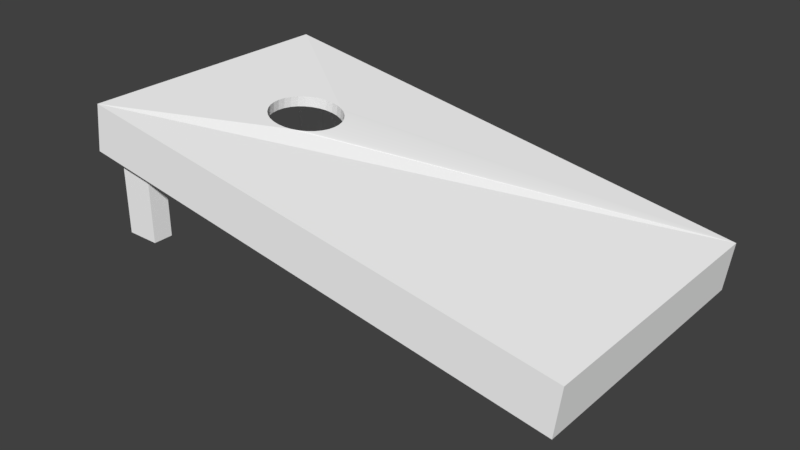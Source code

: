 # Source: cornholeBoardJack.blend  (saved by Blender 2.79.0; exported with 4.5.12 LTS)
import bpy
from mathutils import Matrix  # noqa: F401  (used for matrix-valued properties, if any)

bpy.ops.wm.read_factory_settings(use_empty=True)
scene = bpy.context.scene
scene.name = 'Scene'

# ---- collections
col_collection_1 = bpy.data.collections.new('Collection 1'); scene.collection.children.link(col_collection_1)

# ---- materials (node trees are filled in below, after node groups)
mat_material_002 = bpy.data.materials.new('Material.002')
mat_material_002.alpha_threshold = 0.0
mat_material_002.use_transparent_shadow = False
mat_material_002.diffuse_color = (1.0, 1.0, 1.0, 1.0)
mat_material_002.roughness = 0.5

# ---- material node trees

# ---- world
world_world = bpy.data.worlds.new('World'); scene.world = world_world
world_world.color = (0.05088, 0.05088, 0.05088)
world_world.use_sun_shadow = False
world_world.sun_shadow_jitter_overblur = 0.0
world_world.cycles.sampling_method = 'MANUAL'

# ---- meshes
me_cube = bpy.data.meshes.new('Cube')
me_cube.from_pydata([(1.362, 0.9261, 0.8043), (1.362, -0.9261, 0.8043), (-2.252, -0.9261, 0.9215), (-2.252, 0.9261, 0.9215), (1.436, 1.0, 0.8828), (1.436, -1.0, 0.8828), (-2.326, -1.0, 1.0), (-2.326, 1.0, 1.0), (1.436, 1.0, 0.5226), (1.436, -1.0, 0.5226), (-2.326, 1.0, 0.6397), (-2.326, -1.0, 0.6397), (1.362, 0.9261, 0.5226), (1.362, -0.9261, 0.5226), (-2.252, 0.9261, 0.6397), (-2.252, -0.9261, 0.6397), (-1.917, 0.9261, 0.6397), (-2.174, 0.9261, 0.6397), (-2.214, 0.9261, 0.8781), (-1.95, 0.9261, 0.8802), (-1.917, 0.7848, 0.6397), (-2.174, 0.7848, 0.6397), (-2.214, 0.7848, 0.8781), (-1.95, 0.7848, 0.8802), (-1.844, 0.9261, 0.09015), (-2.098, 0.9261, 0.05699), (-1.844, 0.7848, 0.09015), (-2.098, 0.7848, 0.05699), (-1.918, -0.9261, 0.6397), (-2.175, -0.9261, 0.6397), (-2.201, -0.9261, 0.8423), (-1.952, -0.9261, 0.8729), (-1.918, -0.7764, 0.6397), (-2.175, -0.7764, 0.6397), (-2.201, -0.7764, 0.8423), (-1.952, -0.7764, 0.8729), (-1.845, -0.9261, 0.09085), (-2.099, -0.9261, 0.0567), (-1.845, -0.7764, 0.09085), (-2.099, -0.7764, 0.0567), (-1.406, 0.261, 1.0), (-1.406, 0.2609, 0.9215), (-1.354, 0.266, 1.0), (-1.354, 0.266, 0.9215), (-1.502, -0.2196, 1.0), (-1.502, -0.2197, 0.9215), (-1.456, 0.2459, 1.0), (-1.456, 0.2459, 0.9215), (-1.542, -0.1866, 1.0), (-1.542, -0.1866, 0.9215), (-1.502, 0.2215, 1.0), (-1.501, 0.2214, 0.9215), (-1.575, -0.1464, 1.0), (-1.575, -0.1464, 0.9215), (-1.542, 0.1885, 1.0), (-1.542, 0.1885, 0.9215), (-1.6, -0.1005, 1.0), (-1.599, -0.1005, 0.9215), (-1.575, 0.1484, 1.0), (-1.575, 0.1483, 0.9215), (-1.615, -0.0507, 1.0), (-1.614, -0.05077, 0.9215), (-1.599, 0.1025, 1.0), (-1.599, 0.1025, 0.9215), (-1.62, 0.001051, 1.0), (-1.619, 0.0009849, 0.9215), (-1.615, 0.05279, 1.0), (-1.614, 0.05273, 0.9215), (-1.406, -0.2593, 1.0), (-1.406, -0.2594, 0.9215), (-1.302, 0.2609, 1.0), (-1.302, 0.2608, 0.9215), (-1.456, -0.2442, 1.0), (-1.456, -0.2442, 0.9215), (-1.207, 0.2212, 1.0), (-1.207, 0.2211, 0.9215), (-1.355, -0.2644, 1.0), (-1.355, -0.2645, 0.9215), (-1.253, 0.2458, 1.0), (-1.253, 0.2457, 0.9215), (-1.253, -0.2444, 1.0), (-1.253, -0.2444, 0.9215), (-1.167, 0.1882, 1.0), (-1.167, 0.1881, 0.9215), (-1.303, -0.2594, 1.0), (-1.303, -0.2595, 0.9215), (-1.207, -0.2199, 1.0), (-1.207, -0.22, 0.9215), (-1.134, 0.1479, 1.0), (-1.134, 0.1479, 0.9215), (-1.134, -0.1468, 1.0), (-1.134, -0.1468, 0.9215), (-1.094, 0.0523, 1.0), (-1.094, 0.05223, 0.9215), (-1.109, 0.1021, 1.0), (-1.109, 0.102, 0.9215), (-1.167, -0.1869, 1.0), (-1.167, -0.187, 0.9215), (-1.089, 0.0005442, 1.0), (-1.089, 0.0004785, 0.9215), (-1.094, -0.0512, 1.0), (-1.094, -0.05126, 0.9215), (-1.11, -0.1009, 1.0), (-1.109, -0.101, 0.9215)], [], [(0, 99, 93, 95, 89, 83, 75, 79, 71, 43, 41, 47, 51, 55, 59, 63, 67, 65, 3), (4, 7, 64, 66, 62, 58, 54, 50, 46, 40, 42, 70, 78, 74, 82, 88, 94, 92, 98), (8, 4, 5, 9), (9, 5, 6, 11), (11, 6, 7, 10), (4, 8, 10, 7), (13, 12, 8, 9), (12, 16, 17, 14, 10, 8), (15, 29, 28, 13, 9, 11), (14, 15, 11, 10), (1, 0, 12, 13), (0, 3, 14, 17, 18, 19, 16, 12), (2, 1, 13, 28, 31, 30, 29, 15), (3, 2, 15, 14), (18, 17, 21, 22), (20, 23, 22, 21), (19, 18, 22, 23), (16, 19, 23, 20), (21, 17, 25, 27), (25, 24, 26, 27), (20, 21, 27, 26), (17, 16, 24, 25), (16, 20, 26, 24), (30, 31, 35, 34), (33, 34, 35, 32), (33, 32, 38, 39), (31, 28, 32, 35), (29, 30, 34, 33), (36, 37, 39, 38), (28, 29, 37, 36), (32, 28, 36, 38), (29, 33, 39, 37), (101, 100, 98, 99), (3, 65, 61, 57, 53, 49, 45, 73, 69, 77, 85, 81, 87, 97, 91, 103, 101, 99, 0, 1, 2), (91, 90, 102, 103), (97, 96, 90, 91), (67, 66, 64, 65), (93, 92, 94, 95), (99, 98, 92, 93), (89, 88, 82, 83), (43, 42, 40, 41), (69, 68, 76, 77), (59, 58, 62, 63), (77, 76, 84, 85), (41, 40, 46, 47), (83, 82, 74, 75), (45, 44, 72, 73), (75, 74, 78, 79), (87, 86, 96, 97), (51, 50, 54, 55), (63, 62, 66, 67), (98, 100, 102, 90, 96, 86, 80, 84, 76, 68, 72, 44, 48, 52, 56, 60, 64, 7, 6, 5, 4), (81, 80, 86, 87), (49, 48, 44, 45), (57, 56, 52, 53), (95, 94, 88, 89), (71, 70, 42, 43), (65, 64, 60, 61), (103, 102, 100, 101), (73, 72, 68, 69), (47, 46, 50, 51), (79, 78, 70, 71), (61, 60, 56, 57), (85, 84, 80, 81), (55, 54, 58, 59), (53, 52, 48, 49)])
_uv = me_cube.uv_layers.new(name='UVMap')
_uv.uv.foreach_set('vector', [0.8201, 0.6437, 0.6904, 0.2072, 0.6977, 0.2063, 0.7046, 0.2037, 0.7111, 0.1993, 0.7167, 0.1934, 0.7213, 0.1863, 0.7248, 0.1781, 0.7269, 0.1692, 0.7276, 0.16, 0.7269, 0.1508, 0.7248, 0.1419, 0.7214, 0.1337, 0.7168, 0.1266, 0.7111, 0.1207, 0.7047, 0.1163, 0.6977, 0.1136, 0.6905, 0.1127, 0.8201, 4.747e-05, 0.0, 0.6701, 7.518e-08, 9.379e-05, 0.14, 0.1258, 0.1328, 0.1268, 0.1258, 0.1295, 0.1194, 0.1338, 0.1137, 0.1397, 0.1091, 0.1469, 0.1057, 0.1551, 0.1036, 0.1639, 0.1029, 0.1732, 0.1036, 0.1824, 0.1057, 0.1913, 0.1092, 0.1994, 0.1138, 0.2066, 0.1194, 0.2124, 0.1259, 0.2168, 0.1328, 0.2195, 0.1401, 0.2204, 0.5606, 0.6439, 0.611, 0.6437, 0.611, 0.9999, 0.5606, 1.0, 0.8706, 0.0, 0.9211, 0.002021, 0.9211, 0.6658, 0.8706, 0.6638, 0.611, 0.6437, 0.6614, 0.6439, 0.6614, 1.0, 0.611, 0.9999, 0.8201, 0.002021, 0.8706, 0.0, 0.8706, 0.6638, 0.8201, 0.6658, 0.2906, 0.6568, 0.5502, 0.6569, 0.5606, 0.6701, 0.2803, 0.67, 0.5502, 0.6569, 0.5502, 0.07284, 0.5502, 0.02712, 0.5502, 0.01322, 0.5606, 4.985e-05, 0.5606, 0.6701, 0.2906, 0.01318, 0.2906, 0.02686, 0.2906, 0.07264, 0.2906, 0.6568, 0.2803, 0.67, 0.2803, 0.0, 0.5502, 0.01322, 0.2906, 0.01318, 0.2803, 0.0, 0.5606, 4.985e-05, 0.7008, 0.9735, 0.7008, 0.6437, 0.7403, 0.6438, 0.7403, 0.9736, 0.9211, 0.6377, 0.9211, 0.0, 0.9605, 0.001645, 0.9602, 0.01539, 0.927, 0.006914, 0.9255, 0.05334, 0.959, 0.06062, 0.9605, 0.6394, 0.9605, 0.6394, 0.9605, 0.001645, 1.0, 0.0, 0.9985, 0.5789, 0.966, 0.5862, 0.9714, 0.63, 0.9997, 0.6242, 1.0, 0.6377, 0.6614, 0.9736, 0.6614, 0.6438, 0.7008, 0.6437, 0.7008, 0.9735, 0.4654, 0.8173, 0.4653, 0.7745, 0.4851, 0.7746, 0.4851, 0.8174, 0.3165, 0.7689, 0.3165, 0.8121, 0.2803, 0.8181, 0.2813, 0.775, 0.0, 0.7171, 2.506e-08, 0.6701, 0.0198, 0.6701, 0.0198, 0.7171, 0.4851, 0.7133, 0.4851, 0.6702, 0.5049, 0.6701, 0.5049, 0.7132, 0.4851, 0.7746, 0.4653, 0.7745, 0.4654, 0.6701, 0.4851, 0.6702, 0.03959, 0.6701, 0.03959, 0.7156, 0.0198, 0.7156, 0.0198, 0.6701, 0.3165, 0.7689, 0.2813, 0.775, 0.2806, 0.6703, 0.3162, 0.6701, 0.4234, 0.7748, 0.3881, 0.769, 0.3878, 0.6702, 0.4234, 0.6701, 0.4851, 0.7133, 0.5049, 0.7132, 0.5049, 0.8117, 0.4851, 0.8118, 0.5469, 0.6701, 0.5469, 0.7147, 0.5259, 0.7147, 0.5259, 0.6701, 0.3522, 0.7748, 0.3522, 0.8112, 0.3173, 0.811, 0.3168, 0.7691, 0.3522, 0.7748, 0.3168, 0.7691, 0.3165, 0.6704, 0.3522, 0.6701, 0.4653, 0.6701, 0.4653, 0.7119, 0.4443, 0.712, 0.4444, 0.6702, 0.4443, 0.7746, 0.4443, 0.8109, 0.4234, 0.8109, 0.4234, 0.7746, 0.5259, 0.6701, 0.5259, 0.7156, 0.5049, 0.7156, 0.5049, 0.6701, 0.3525, 0.6758, 0.3878, 0.6701, 0.3878, 0.7748, 0.3522, 0.7745, 0.4443, 0.712, 0.4653, 0.7119, 0.4653, 0.8103, 0.4444, 0.8104, 0.4443, 0.7746, 0.4234, 0.7746, 0.4234, 0.6701, 0.4443, 0.6702, 0.5469, 0.6948, 0.5579, 0.6949, 0.5579, 0.7041, 0.5469, 0.7041, 0.8201, 4.747e-05, 0.6905, 0.1127, 0.6832, 0.1136, 0.6763, 0.1163, 0.6698, 0.1206, 0.6642, 0.1265, 0.6596, 0.1337, 0.6561, 0.1418, 0.654, 0.1507, 0.6533, 0.1599, 0.654, 0.1691, 0.6561, 0.178, 0.6595, 0.1862, 0.6641, 0.1933, 0.6698, 0.1992, 0.6762, 0.2036, 0.6832, 0.2063, 0.6904, 0.2072, 0.8201, 0.6437, 0.5606, 0.6437, 0.5606, 0.0, 0.5472, 0.6775, 0.5582, 0.6775, 0.558, 0.6859, 0.547, 0.6858, 0.5474, 0.6701, 0.5584, 0.6701, 0.5582, 0.6775, 0.5472, 0.6775, 0.05062, 0.7122, 0.03963, 0.7122, 0.03959, 0.703, 0.05059, 0.7029, 0.5469, 0.7132, 0.5579, 0.7133, 0.558, 0.722, 0.547, 0.722, 0.5469, 0.7041, 0.5579, 0.7041, 0.5579, 0.7133, 0.5469, 0.7132, 0.5472, 0.73, 0.5582, 0.73, 0.5584, 0.7369, 0.5474, 0.7369, 0.05115, 0.7052, 0.06216, 0.7052, 0.06216, 0.7142, 0.05115, 0.7142, 0.07317, 0.7105, 0.06216, 0.7105, 0.06216, 0.7013, 0.07317, 0.7012, 0.05091, 0.7295, 0.03992, 0.7295, 0.03974, 0.7212, 0.05073, 0.7211, 0.07317, 0.7012, 0.06216, 0.7013, 0.06216, 0.6923, 0.07317, 0.6922, 0.05115, 0.7142, 0.06216, 0.7142, 0.06216, 0.7226, 0.05115, 0.7226, 0.05115, 0.6701, 0.06216, 0.6702, 0.06216, 0.6781, 0.05115, 0.678, 0.07317, 0.7283, 0.06216, 0.7284, 0.06216, 0.7197, 0.07317, 0.7196, 0.05115, 0.678, 0.06216, 0.6781, 0.06216, 0.6868, 0.05115, 0.6868, 0.07317, 0.6764, 0.06216, 0.6764, 0.06216, 0.6702, 0.07317, 0.6701, 0.05115, 0.73, 0.06216, 0.7301, 0.06216, 0.7363, 0.05115, 0.7363, 0.05073, 0.7211, 0.03974, 0.7212, 0.03963, 0.7122, 0.05062, 0.7122, 0.1401, 0.2204, 0.1473, 0.2195, 0.1543, 0.2168, 0.1607, 0.2124, 0.1664, 0.2065, 0.171, 0.1993, 0.1744, 0.1912, 0.1765, 0.1823, 0.1772, 0.1731, 0.1765, 0.1638, 0.1744, 0.155, 0.1709, 0.1468, 0.1663, 0.1396, 0.1607, 0.1338, 0.1542, 0.1294, 0.1473, 0.1267, 0.14, 0.1258, 7.518e-08, 9.379e-05, 0.2803, 0.0, 0.2803, 0.67, 0.0, 0.6701, 0.07317, 0.6838, 0.06216, 0.6839, 0.06216, 0.6764, 0.07317, 0.6764, 0.07317, 0.7363, 0.06216, 0.7363, 0.06216, 0.7284, 0.07317, 0.7283, 0.05073, 0.685, 0.03974, 0.685, 0.03992, 0.6771, 0.05091, 0.677, 0.547, 0.722, 0.558, 0.722, 0.5582, 0.73, 0.5472, 0.73, 0.05115, 0.6959, 0.06216, 0.696, 0.06216, 0.7052, 0.05115, 0.7052, 0.05059, 0.7029, 0.03959, 0.703, 0.03963, 0.6938, 0.05062, 0.6937, 0.547, 0.6858, 0.558, 0.6859, 0.5579, 0.6949, 0.5469, 0.6948, 0.07317, 0.7196, 0.06216, 0.7197, 0.06216, 0.7105, 0.07317, 0.7105, 0.05115, 0.7226, 0.06216, 0.7226, 0.06216, 0.7301, 0.05115, 0.73, 0.05115, 0.6868, 0.06216, 0.6868, 0.06216, 0.696, 0.05115, 0.6959, 0.05062, 0.6937, 0.03963, 0.6938, 0.03974, 0.685, 0.05073, 0.685, 0.07317, 0.6922, 0.06216, 0.6923, 0.06216, 0.6839, 0.07317, 0.6838, 0.05115, 0.7369, 0.04016, 0.7369, 0.03992, 0.7295, 0.05091, 0.7295, 0.05091, 0.677, 0.03992, 0.6771, 0.04016, 0.6702, 0.05115, 0.6701])
me_cube.materials.append(mat_material_002)
me_cube.use_remesh_preserve_volume = False
me_cube.use_remesh_preserve_attributes = False
me_cube.use_mirror_vertex_groups = False
me_cube.update()

# ---- objects
ob_board = bpy.data.objects.new('Board', me_cube)

# ---- transforms, parenting, visibility, modifiers, constraints
ob_board.location = (0.01175, 0.1408, -0.08559)
ob_board.rotation_euler = (-2.197e-08, 0.1311, 6.283)
ob_board.lock_rotations_4d = False
ob_board.empty_display_type = 'ARROWS'
ob_board.lineart.crease_threshold = 0.0

# ---- collection membership
col_collection_1.objects.link(ob_board)

# ---- scene / render settings (as saved in the file)
scene.frame_start = 1; scene.frame_end = 250; scene.frame_set(1)
scene.render.engine = 'BLENDER_EEVEE_NEXT'
scene.render.resolution_percentage = 50
scene.render.dither_intensity = 0.0
scene.cycles.use_denoising = False
scene.cycles.samples = 128
scene.cycles.sampling_pattern = 'TABULATED_SOBOL'
scene.cycles.use_adaptive_sampling = False
scene.cycles.use_light_tree = False
scene.cycles.blur_glossy = 0.0
scene.cycles.sample_clamp_indirect = 0.0
scene.view_settings.view_transform = 'Standard'
bpy.context.view_layer.update()

# ---- added for rendering (the .blend has no active camera and no usable light): camera, sun
cam_auto = bpy.data.cameras.new('AutoCamera')
cam_auto.lens = 50.0
cam_auto.sensor_width = 36.0
cam_auto.clip_end = 1000.0
ob_auto_camera = bpy.data.objects.new('AutoCamera', cam_auto)
scene.collection.objects.link(ob_auto_camera)
ob_auto_camera.location = (3.86744, -4.93237, 3.87847)
ob_auto_camera.rotation_euler = (1.09748, -7.21219e-08, 0.694738)
scene.camera = ob_auto_camera
light_auto_sun = bpy.data.lights.new('AutoSun', 'SUN')
light_auto_sun.energy = 3.0
light_auto_sun.angle = 0.0523599
ob_auto_sun = bpy.data.objects.new('AutoSun', light_auto_sun)
scene.collection.objects.link(ob_auto_sun)
ob_auto_sun.rotation_euler = (0.872665, 0.174533, 0.523599)
bpy.context.view_layer.update()
